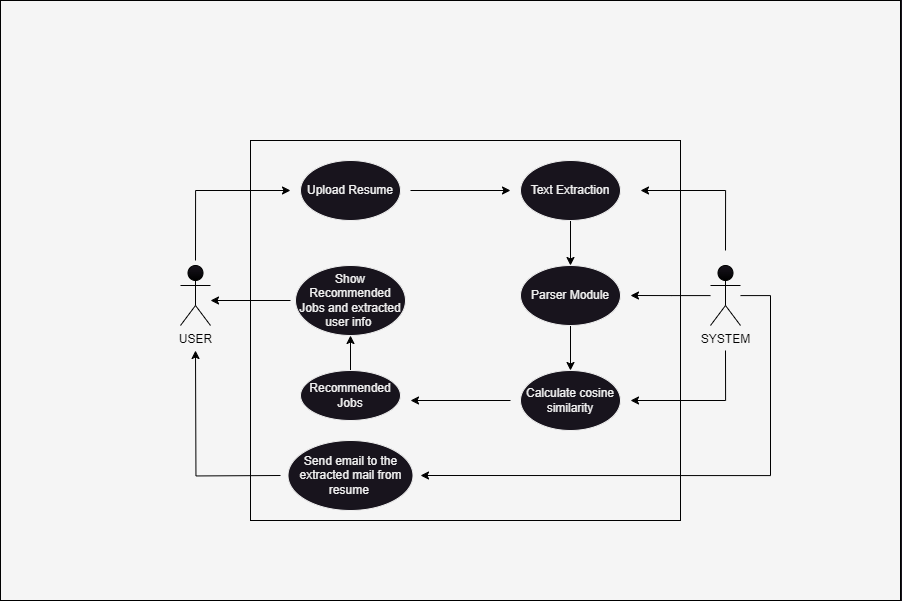

The diagram above was exported from draw.io. Its source (the exported page's mxGraphModel, read from the mxfile embedded in the PNG):
<mxGraphModel dx="964" dy="-650" grid="1" gridSize="10" guides="1" tooltips="1" connect="1" arrows="1" fold="1" page="1" pageScale="1" pageWidth="2032" pageHeight="1143" math="0" shadow="0">
  <root>
    <mxCell id="0" />
    <mxCell id="1" parent="0" />
    <mxCell id="PpW-0AZbWKAzVODQgPz2-13" value="" style="rounded=0;whiteSpace=wrap;html=1;fillColor=#f5f5f5;fontColor=#333333;strokeColor=#000000;" vertex="1" parent="1">
      <mxGeometry x="390" y="1450" width="900" height="600" as="geometry" />
    </mxCell>
    <mxCell id="PpW-0AZbWKAzVODQgPz2-23" style="edgeStyle=orthogonalEdgeStyle;rounded=0;orthogonalLoop=1;jettySize=auto;html=1;strokeColor=#000000;" edge="1" parent="1">
      <mxGeometry relative="1" as="geometry">
        <mxPoint x="585" y="1710" as="sourcePoint" />
        <mxPoint x="680" y="1640" as="targetPoint" />
        <Array as="points">
          <mxPoint x="585" y="1640" />
        </Array>
      </mxGeometry>
    </mxCell>
    <mxCell id="PpW-0AZbWKAzVODQgPz2-5" value="&lt;font color=&quot;#000000&quot;&gt;USER&lt;/font&gt;" style="shape=umlActor;verticalLabelPosition=bottom;verticalAlign=top;html=1;outlineConnect=0;fillStyle=auto;gradientColor=#000000;fillColor=default;strokeColor=#000000;" vertex="1" parent="1">
      <mxGeometry x="570" y="1715" width="30" height="60" as="geometry" />
    </mxCell>
    <mxCell id="PpW-0AZbWKAzVODQgPz2-24" style="edgeStyle=orthogonalEdgeStyle;rounded=0;orthogonalLoop=1;jettySize=auto;html=1;strokeColor=#000000;" edge="1" parent="1">
      <mxGeometry relative="1" as="geometry">
        <mxPoint x="800" y="1640" as="sourcePoint" />
        <mxPoint x="900" y="1640" as="targetPoint" />
      </mxGeometry>
    </mxCell>
    <mxCell id="PpW-0AZbWKAzVODQgPz2-10" value="Upload Resume" style="ellipse;whiteSpace=wrap;html=1;" vertex="1" parent="1">
      <mxGeometry x="690" y="1610" width="100" height="60" as="geometry" />
    </mxCell>
    <mxCell id="PpW-0AZbWKAzVODQgPz2-36" style="edgeStyle=orthogonalEdgeStyle;rounded=0;orthogonalLoop=1;jettySize=auto;html=1;strokeColor=#000000;" edge="1" parent="1">
      <mxGeometry relative="1" as="geometry">
        <mxPoint x="1115" y="1700" as="sourcePoint" />
        <mxPoint x="1030" y="1640" as="targetPoint" />
        <Array as="points">
          <mxPoint x="1115" y="1640" />
        </Array>
      </mxGeometry>
    </mxCell>
    <mxCell id="PpW-0AZbWKAzVODQgPz2-41" style="edgeStyle=orthogonalEdgeStyle;rounded=0;orthogonalLoop=1;jettySize=auto;html=1;strokeColor=#000000;" edge="1" parent="1" source="PpW-0AZbWKAzVODQgPz2-15">
      <mxGeometry relative="1" as="geometry">
        <mxPoint x="1020" y="1745" as="targetPoint" />
      </mxGeometry>
    </mxCell>
    <mxCell id="PpW-0AZbWKAzVODQgPz2-43" style="edgeStyle=orthogonalEdgeStyle;rounded=0;orthogonalLoop=1;jettySize=auto;html=1;strokeColor=#000000;" edge="1" parent="1">
      <mxGeometry relative="1" as="geometry">
        <mxPoint x="1115" y="1800" as="sourcePoint" />
        <mxPoint x="1020" y="1850" as="targetPoint" />
        <Array as="points">
          <mxPoint x="1115" y="1850" />
        </Array>
      </mxGeometry>
    </mxCell>
    <mxCell id="PpW-0AZbWKAzVODQgPz2-60" style="edgeStyle=orthogonalEdgeStyle;rounded=0;orthogonalLoop=1;jettySize=auto;html=1;strokeColor=#000000;" edge="1" parent="1" source="PpW-0AZbWKAzVODQgPz2-15">
      <mxGeometry relative="1" as="geometry">
        <mxPoint x="810" y="1925" as="targetPoint" />
        <Array as="points">
          <mxPoint x="1160" y="1745" />
          <mxPoint x="1160" y="1925" />
        </Array>
      </mxGeometry>
    </mxCell>
    <mxCell id="PpW-0AZbWKAzVODQgPz2-15" value="&lt;font color=&quot;#000000&quot;&gt;SYSTEM&lt;br&gt;&lt;/font&gt;" style="shape=umlActor;verticalLabelPosition=bottom;verticalAlign=top;html=1;outlineConnect=0;fillStyle=auto;gradientColor=#000000;fillColor=default;strokeColor=#000000;" vertex="1" parent="1">
      <mxGeometry x="1100" y="1715" width="30" height="60" as="geometry" />
    </mxCell>
    <mxCell id="PpW-0AZbWKAzVODQgPz2-38" style="edgeStyle=orthogonalEdgeStyle;rounded=0;orthogonalLoop=1;jettySize=auto;html=1;entryX=0.5;entryY=0;entryDx=0;entryDy=0;strokeColor=#000000;" edge="1" parent="1" source="PpW-0AZbWKAzVODQgPz2-16" target="PpW-0AZbWKAzVODQgPz2-26">
      <mxGeometry relative="1" as="geometry" />
    </mxCell>
    <mxCell id="PpW-0AZbWKAzVODQgPz2-16" value="Text Extraction" style="ellipse;whiteSpace=wrap;html=1;" vertex="1" parent="1">
      <mxGeometry x="910" y="1610" width="100" height="60" as="geometry" />
    </mxCell>
    <mxCell id="PpW-0AZbWKAzVODQgPz2-40" style="edgeStyle=orthogonalEdgeStyle;rounded=0;orthogonalLoop=1;jettySize=auto;html=1;exitX=0.5;exitY=1;exitDx=0;exitDy=0;entryX=0.5;entryY=0;entryDx=0;entryDy=0;strokeColor=#000000;" edge="1" parent="1" source="PpW-0AZbWKAzVODQgPz2-26" target="PpW-0AZbWKAzVODQgPz2-39">
      <mxGeometry relative="1" as="geometry" />
    </mxCell>
    <mxCell id="PpW-0AZbWKAzVODQgPz2-26" value="Parser Module" style="ellipse;whiteSpace=wrap;html=1;" vertex="1" parent="1">
      <mxGeometry x="910" y="1715" width="100" height="60" as="geometry" />
    </mxCell>
    <mxCell id="PpW-0AZbWKAzVODQgPz2-49" style="edgeStyle=orthogonalEdgeStyle;rounded=0;orthogonalLoop=1;jettySize=auto;html=1;strokeColor=#000000;" edge="1" parent="1">
      <mxGeometry relative="1" as="geometry">
        <mxPoint x="900" y="1850" as="sourcePoint" />
        <mxPoint x="800" y="1850" as="targetPoint" />
      </mxGeometry>
    </mxCell>
    <mxCell id="PpW-0AZbWKAzVODQgPz2-39" value="Calculate cosine similarity" style="ellipse;whiteSpace=wrap;html=1;" vertex="1" parent="1">
      <mxGeometry x="910" y="1820" width="100" height="60" as="geometry" />
    </mxCell>
    <mxCell id="PpW-0AZbWKAzVODQgPz2-52" style="edgeStyle=orthogonalEdgeStyle;rounded=0;orthogonalLoop=1;jettySize=auto;html=1;strokeColor=#000000;" edge="1" parent="1">
      <mxGeometry relative="1" as="geometry">
        <mxPoint x="680" y="1750" as="sourcePoint" />
        <mxPoint x="600" y="1750" as="targetPoint" />
      </mxGeometry>
    </mxCell>
    <mxCell id="PpW-0AZbWKAzVODQgPz2-44" value="Show&lt;br&gt;Recommended&lt;br&gt;Jobs and extracted user info&amp;nbsp;" style="ellipse;whiteSpace=wrap;html=1;" vertex="1" parent="1">
      <mxGeometry x="685" y="1715" width="110" height="70" as="geometry" />
    </mxCell>
    <mxCell id="PpW-0AZbWKAzVODQgPz2-56" style="edgeStyle=orthogonalEdgeStyle;rounded=0;orthogonalLoop=1;jettySize=auto;html=1;entryX=0.5;entryY=1;entryDx=0;entryDy=0;strokeColor=#000000;" edge="1" parent="1" source="PpW-0AZbWKAzVODQgPz2-48" target="PpW-0AZbWKAzVODQgPz2-44">
      <mxGeometry relative="1" as="geometry" />
    </mxCell>
    <mxCell id="PpW-0AZbWKAzVODQgPz2-48" value="Recommended Jobs" style="ellipse;whiteSpace=wrap;html=1;" vertex="1" parent="1">
      <mxGeometry x="690" y="1820" width="100" height="50" as="geometry" />
    </mxCell>
    <mxCell id="PpW-0AZbWKAzVODQgPz2-62" style="edgeStyle=orthogonalEdgeStyle;rounded=0;orthogonalLoop=1;jettySize=auto;html=1;strokeColor=#000000;" edge="1" parent="1">
      <mxGeometry relative="1" as="geometry">
        <mxPoint x="670" y="1925" as="sourcePoint" />
        <mxPoint x="585" y="1800" as="targetPoint" />
      </mxGeometry>
    </mxCell>
    <mxCell id="PpW-0AZbWKAzVODQgPz2-63" value="" style="rounded=0;whiteSpace=wrap;html=1;fillColor=none;strokeColor=#000000;" vertex="1" parent="1">
      <mxGeometry x="640" y="1590" width="430" height="380" as="geometry" />
    </mxCell>
    <mxCell id="PpW-0AZbWKAzVODQgPz2-58" value="Send email to the extracted mail from resume&amp;nbsp;" style="ellipse;whiteSpace=wrap;html=1;" vertex="1" parent="1">
      <mxGeometry x="677.5" y="1890" width="125" height="70" as="geometry" />
    </mxCell>
  </root>
</mxGraphModel>